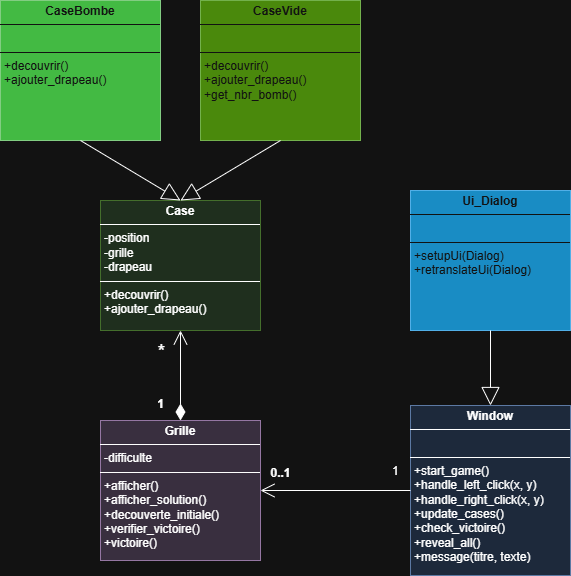

The diagram above was exported from draw.io. Its source (the exported page's mxGraphModel, read from the mxfile embedded in the PNG):
<mxGraphModel dx="1445" dy="794" grid="1" gridSize="10" guides="1" tooltips="1" connect="1" arrows="1" fold="1" page="1" pageScale="1" pageWidth="827" pageHeight="1169" math="0" shadow="0">
  <root>
    <mxCell id="0" />
    <mxCell id="1" parent="0" />
    <mxCell id="Sq30iSXYeOesonEEOHa8-1" value="&lt;p style=&quot;margin:0px;margin-top:4px;text-align:center;&quot;&gt;&lt;b&gt;Grille&lt;/b&gt;&lt;/p&gt;&lt;hr size=&quot;1&quot; style=&quot;border-style:solid;&quot;&gt;&lt;p style=&quot;margin:0px;margin-left:4px;&quot;&gt;-difficulte&lt;/p&gt;&lt;hr size=&quot;1&quot; style=&quot;border-style:solid;&quot;&gt;&lt;p style=&quot;margin:0px;margin-left:4px;&quot;&gt;+afficher()&lt;/p&gt;&lt;p style=&quot;margin:0px;margin-left:4px;&quot;&gt;+afficher_solution()&lt;/p&gt;&lt;p style=&quot;margin:0px;margin-left:4px;&quot;&gt;+decouverte_initiale()&lt;/p&gt;&lt;p style=&quot;margin:0px;margin-left:4px;&quot;&gt;+verifier_victoire()&lt;/p&gt;&lt;p style=&quot;margin:0px;margin-left:4px;&quot;&gt;+victoire()&lt;/p&gt;" style="verticalAlign=top;align=left;overflow=fill;html=1;whiteSpace=wrap;fillColor=#e1d5e7;strokeColor=#9673a6;" vertex="1" parent="1">
      <mxGeometry x="180" y="600" width="160" height="140" as="geometry" />
    </mxCell>
    <mxCell id="Sq30iSXYeOesonEEOHa8-3" value="&lt;p style=&quot;margin:0px;margin-top:4px;text-align:center;&quot;&gt;&lt;b&gt;Case&lt;/b&gt;&lt;/p&gt;&lt;hr size=&quot;1&quot; style=&quot;border-style:solid;&quot;&gt;&lt;p style=&quot;margin:0px;margin-left:4px;&quot;&gt;-position&lt;/p&gt;&lt;p style=&quot;margin:0px;margin-left:4px;&quot;&gt;-grille&lt;/p&gt;&lt;p style=&quot;margin:0px;margin-left:4px;&quot;&gt;-drapeau&lt;/p&gt;&lt;hr size=&quot;1&quot; style=&quot;border-style:solid;&quot;&gt;&lt;p style=&quot;margin:0px;margin-left:4px;&quot;&gt;+decouvrir()&lt;/p&gt;&lt;p style=&quot;margin:0px;margin-left:4px;&quot;&gt;+ajouter_drapeau()&lt;/p&gt;" style="verticalAlign=top;align=left;overflow=fill;html=1;whiteSpace=wrap;fillColor=#d5e8d4;strokeColor=#82b366;" vertex="1" parent="1">
      <mxGeometry x="180" y="380" width="160" height="130" as="geometry" />
    </mxCell>
    <mxCell id="Sq30iSXYeOesonEEOHa8-4" value="&lt;p style=&quot;margin:0px;margin-top:4px;text-align:center;&quot;&gt;&lt;b&gt;CaseBombe&lt;/b&gt;&lt;/p&gt;&lt;hr size=&quot;1&quot; style=&quot;border-style:solid;&quot;&gt;&lt;p style=&quot;margin:0px;margin-left:4px;&quot;&gt;&lt;br&gt;&lt;/p&gt;&lt;hr size=&quot;1&quot; style=&quot;border-style:solid;&quot;&gt;&lt;p style=&quot;margin:0px;margin-left:4px;&quot;&gt;+decouvrir()&lt;/p&gt;&lt;p style=&quot;margin:0px;margin-left:4px;&quot;&gt;+ajouter_drapeau()&lt;/p&gt;" style="verticalAlign=top;align=left;overflow=fill;html=1;whiteSpace=wrap;fillColor=#008a00;fontColor=#ffffff;strokeColor=#005700;" vertex="1" parent="1">
      <mxGeometry x="80" y="180" width="160" height="140" as="geometry" />
    </mxCell>
    <mxCell id="Sq30iSXYeOesonEEOHa8-5" value="&lt;p style=&quot;margin:0px;margin-top:4px;text-align:center;&quot;&gt;&lt;b&gt;CaseVide&lt;/b&gt;&lt;/p&gt;&lt;hr size=&quot;1&quot; style=&quot;border-style:solid;&quot;&gt;&lt;p style=&quot;margin:0px;margin-left:4px;&quot;&gt;&lt;br&gt;&lt;/p&gt;&lt;hr size=&quot;1&quot; style=&quot;border-style:solid;&quot;&gt;&lt;p style=&quot;margin:0px;margin-left:4px;&quot;&gt;+decouvrir()&lt;/p&gt;&lt;p style=&quot;margin:0px;margin-left:4px;&quot;&gt;+ajouter_drapeau()&lt;/p&gt;&lt;p style=&quot;margin:0px;margin-left:4px;&quot;&gt;+get_nbr_bomb()&lt;/p&gt;" style="verticalAlign=top;align=left;overflow=fill;html=1;whiteSpace=wrap;fillColor=#60a917;fontColor=#ffffff;strokeColor=#2D7600;" vertex="1" parent="1">
      <mxGeometry x="280" y="180" width="160" height="140" as="geometry" />
    </mxCell>
    <mxCell id="Sq30iSXYeOesonEEOHa8-10" value="&lt;p style=&quot;margin:0px;margin-top:4px;text-align:center;&quot;&gt;&lt;b&gt;Ui_Dialog&lt;/b&gt;&lt;/p&gt;&lt;hr size=&quot;1&quot; style=&quot;border-style:solid;&quot;&gt;&lt;p style=&quot;margin:0px;margin-left:4px;&quot;&gt;&lt;br&gt;&lt;/p&gt;&lt;hr size=&quot;1&quot; style=&quot;border-style:solid;&quot;&gt;&lt;p style=&quot;margin:0px;margin-left:4px;&quot;&gt;+setupUi(Dialog)&lt;/p&gt;&lt;p style=&quot;margin:0px;margin-left:4px;&quot;&gt;+retranslateUi(Dialog)&lt;/p&gt;&lt;p style=&quot;margin:0px;margin-left:4px;&quot;&gt;&lt;br&gt;&lt;/p&gt;" style="verticalAlign=top;align=left;overflow=fill;html=1;whiteSpace=wrap;fillColor=#1ba1e2;strokeColor=#006EAF;fontColor=#ffffff;" vertex="1" parent="1">
      <mxGeometry x="490" y="370" width="160" height="140" as="geometry" />
    </mxCell>
    <mxCell id="Sq30iSXYeOesonEEOHa8-11" value="&lt;p style=&quot;margin:0px;margin-top:4px;text-align:center;&quot;&gt;&lt;b&gt;Window&lt;/b&gt;&lt;/p&gt;&lt;hr size=&quot;1&quot; style=&quot;border-style:solid;&quot;&gt;&lt;p style=&quot;margin:0px;margin-left:4px;&quot;&gt;&lt;br&gt;&lt;/p&gt;&lt;hr size=&quot;1&quot; style=&quot;border-style:solid;&quot;&gt;&lt;p style=&quot;margin:0px;margin-left:4px;&quot;&gt;+start_game()&lt;/p&gt;&lt;p style=&quot;margin:0px;margin-left:4px;&quot;&gt;+handle_left_click(x, y)&lt;/p&gt;&lt;p style=&quot;margin:0px;margin-left:4px;&quot;&gt;+handle_right_click(x, y)&lt;/p&gt;&lt;p style=&quot;margin:0px;margin-left:4px;&quot;&gt;+update_cases()&lt;/p&gt;&lt;p style=&quot;margin:0px;margin-left:4px;&quot;&gt;+check_victoire()&lt;/p&gt;&lt;p style=&quot;margin:0px;margin-left:4px;&quot;&gt;+reveal_all()&lt;/p&gt;&lt;p style=&quot;margin:0px;margin-left:4px;&quot;&gt;+message(titre, texte)&lt;/p&gt;&lt;p style=&quot;margin:0px;margin-left:4px;&quot;&gt;&lt;br&gt;&lt;/p&gt;" style="verticalAlign=top;align=left;overflow=fill;html=1;whiteSpace=wrap;fillColor=#dae8fc;strokeColor=#6c8ebf;" vertex="1" parent="1">
      <mxGeometry x="490" y="585" width="160" height="170" as="geometry" />
    </mxCell>
    <mxCell id="Sq30iSXYeOesonEEOHa8-13" value="1" style="endArrow=open;html=1;endSize=12;startArrow=diamondThin;startSize=14;startFill=1;edgeStyle=orthogonalEdgeStyle;align=left;verticalAlign=bottom;rounded=0;fontSize=12;curved=1;exitX=0.5;exitY=0;exitDx=0;exitDy=0;entryX=0.5;entryY=1;entryDx=0;entryDy=0;" edge="1" parent="1" source="Sq30iSXYeOesonEEOHa8-1" target="Sq30iSXYeOesonEEOHa8-3">
      <mxGeometry x="-1" y="-218" relative="1" as="geometry">
        <mxPoint x="250" y="550" as="sourcePoint" />
        <mxPoint x="410" y="550" as="targetPoint" />
        <mxPoint x="-8" y="60" as="offset" />
      </mxGeometry>
    </mxCell>
    <mxCell id="Sq30iSXYeOesonEEOHa8-14" value="*" style="edgeLabel;html=1;align=center;verticalAlign=middle;resizable=0;points=[];fontSize=20;imageWidth=35;" vertex="1" connectable="0" parent="Sq30iSXYeOesonEEOHa8-13">
      <mxGeometry x="0.7595" y="19" relative="1" as="geometry">
        <mxPoint x="-1" y="9" as="offset" />
      </mxGeometry>
    </mxCell>
    <mxCell id="Sq30iSXYeOesonEEOHa8-16" value="" style="endArrow=block;endSize=16;endFill=0;html=1;rounded=0;fontSize=12;curved=1;exitX=0.5;exitY=1;exitDx=0;exitDy=0;entryX=0.5;entryY=0;entryDx=0;entryDy=0;" edge="1" parent="1" source="Sq30iSXYeOesonEEOHa8-4" target="Sq30iSXYeOesonEEOHa8-3">
      <mxGeometry x="-0.375" y="-80" width="160" relative="1" as="geometry">
        <mxPoint x="10" y="430" as="sourcePoint" />
        <mxPoint x="170" y="430" as="targetPoint" />
        <mxPoint x="-1" as="offset" />
      </mxGeometry>
    </mxCell>
    <mxCell id="Sq30iSXYeOesonEEOHa8-17" value="" style="endArrow=block;endSize=16;endFill=0;html=1;rounded=0;fontSize=12;curved=1;exitX=0.5;exitY=1;exitDx=0;exitDy=0;entryX=0.5;entryY=0;entryDx=0;entryDy=0;" edge="1" parent="1" source="Sq30iSXYeOesonEEOHa8-5" target="Sq30iSXYeOesonEEOHa8-3">
      <mxGeometry x="-0.375" y="-80" width="160" relative="1" as="geometry">
        <mxPoint x="400" y="360" as="sourcePoint" />
        <mxPoint x="500" y="420" as="targetPoint" />
        <mxPoint x="-1" as="offset" />
      </mxGeometry>
    </mxCell>
    <mxCell id="Sq30iSXYeOesonEEOHa8-18" value="" style="endArrow=open;endFill=1;endSize=12;html=1;rounded=0;fontSize=12;curved=1;exitX=0;exitY=0.5;exitDx=0;exitDy=0;entryX=1;entryY=0.5;entryDx=0;entryDy=0;" edge="1" parent="1" source="Sq30iSXYeOesonEEOHa8-11" target="Sq30iSXYeOesonEEOHa8-1">
      <mxGeometry width="160" relative="1" as="geometry">
        <mxPoint x="400" y="420" as="sourcePoint" />
        <mxPoint x="560" y="420" as="targetPoint" />
      </mxGeometry>
    </mxCell>
    <mxCell id="Sq30iSXYeOesonEEOHa8-20" value="1" style="text;align=center;fontStyle=1;verticalAlign=middle;spacingLeft=3;spacingRight=3;strokeColor=none;rotatable=0;points=[[0,0.5],[1,0.5]];portConstraint=eastwest;html=1;" vertex="1" parent="1">
      <mxGeometry x="200" y="571" width="80" height="26" as="geometry" />
    </mxCell>
    <mxCell id="Sq30iSXYeOesonEEOHa8-21" style="edgeStyle=none;curved=1;rounded=0;orthogonalLoop=1;jettySize=auto;html=1;exitX=1;exitY=0.5;exitDx=0;exitDy=0;fontSize=12;startSize=8;endSize=8;" edge="1" parent="1" source="Sq30iSXYeOesonEEOHa8-20" target="Sq30iSXYeOesonEEOHa8-20">
      <mxGeometry relative="1" as="geometry" />
    </mxCell>
    <mxCell id="Sq30iSXYeOesonEEOHa8-24" value="0..1" style="text;align=center;fontStyle=1;verticalAlign=middle;spacingLeft=3;spacingRight=3;strokeColor=none;rotatable=0;points=[[0,0.5],[1,0.5]];portConstraint=eastwest;html=1;" vertex="1" parent="1">
      <mxGeometry x="320" y="640" width="80" height="26" as="geometry" />
    </mxCell>
    <mxCell id="Sq30iSXYeOesonEEOHa8-25" value="" style="endArrow=block;endSize=16;endFill=0;html=1;rounded=0;fontSize=12;curved=1;exitX=0.5;exitY=1;exitDx=0;exitDy=0;entryX=0.5;entryY=0;entryDx=0;entryDy=0;" edge="1" parent="1" source="Sq30iSXYeOesonEEOHa8-10" target="Sq30iSXYeOesonEEOHa8-11">
      <mxGeometry x="-0.375" y="-80" width="160" relative="1" as="geometry">
        <mxPoint x="520" y="450" as="sourcePoint" />
        <mxPoint x="420" y="510" as="targetPoint" />
        <mxPoint x="-1" as="offset" />
      </mxGeometry>
    </mxCell>
  </root>
</mxGraphModel>